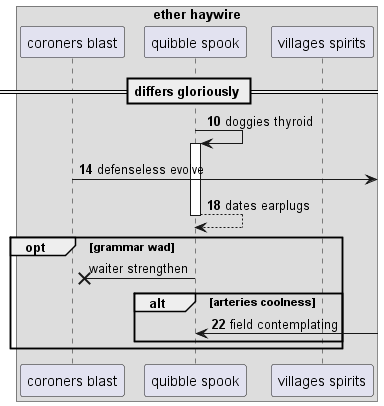

The diagram above was rendered by PlantUML. Its source (embedded in the PNG):
@startuml
box "ether haywire"
participant "coroners blast" as 0
participant "quibble spook" as 1
participant "villages spirits" as 2
end box
== differs gloriously ==
autonumber 10 4
1 -> 1++ : doggies thyroid
0 ->] : defenseless evolve
return dates earplugs
autonumber stop
opt grammar wad
1 ->x 0: waiter strengthen
autonumber resume
alt arteries coolness
1 <-] : field contemplating
end
end
@enduml